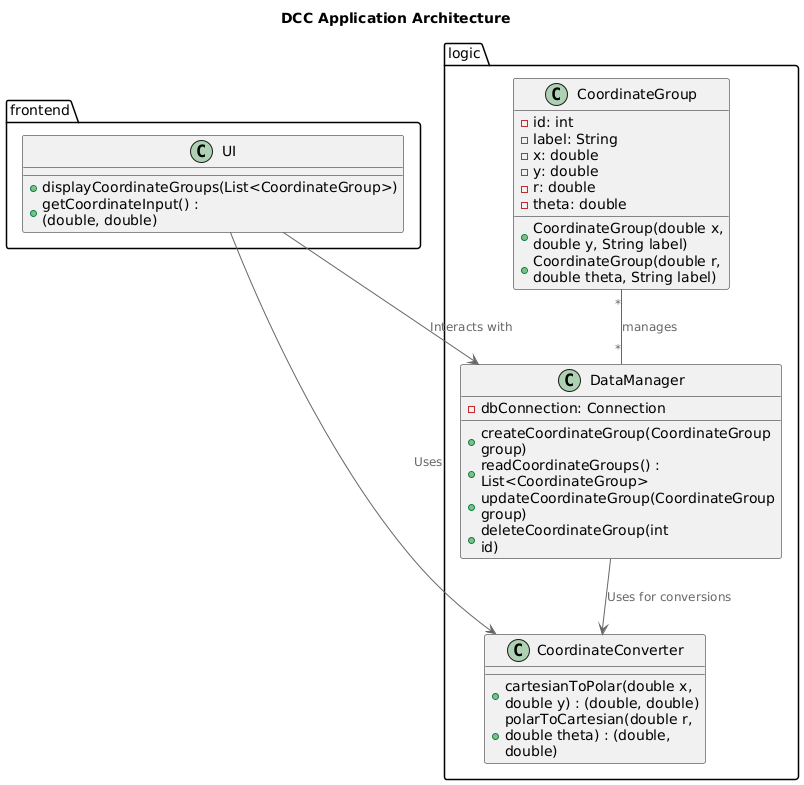

The diagram above was rendered by PlantUML. Its source (embedded in the PNG):
@startuml
!include <C4/C4_Context>

title DCC Application Architecture

package "frontend" {
 class UI {
  +displayCoordinateGroups(List<CoordinateGroup>)
  +getCoordinateInput() : (double, double) 
 }
}

package "logic"{

class CoordinateConverter{
  +cartesianToPolar(double x, double y) : (double, double)
  +polarToCartesian(double r, double theta) : (double, double)
}

class CoordinateGroup {
 -id: int 
 -label: String
 -x: double
 -y: double
 -r: double
 -theta: double
 +CoordinateGroup(double x, double y, String label)
 +CoordinateGroup(double r, double theta, String label)
}

class DataManager {
 -dbConnection: Connection
 +createCoordinateGroup(CoordinateGroup group) 
 +readCoordinateGroups() : List<CoordinateGroup>
 +updateCoordinateGroup(CoordinateGroup group) 
 +deleteCoordinateGroup(int id)
 }

}


UI --> CoordinateConverter: Uses

UI --> DataManager: Interacts with

DataManager --> CoordinateConverter: Uses for conversions

CoordinateGroup "*" -- "*" DataManager: manages

@enduml